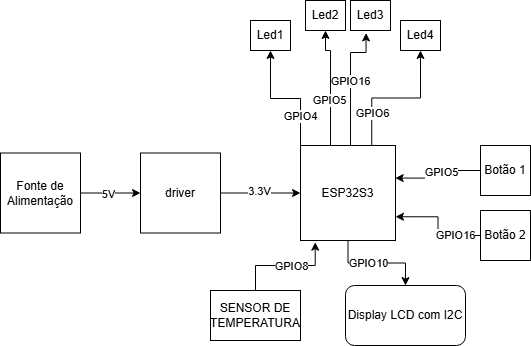

The diagram above was exported from draw.io. Its source (the exported page's mxGraphModel, read from the mxfile embedded in the PNG):
<mxGraphModel dx="815" dy="444" grid="1" gridSize="10" guides="1" tooltips="1" connect="1" arrows="1" fold="1" page="1" pageScale="1" pageWidth="850" pageHeight="1100" math="0" shadow="0">
  <root>
    <mxCell id="0" />
    <mxCell id="1" parent="0" />
    <mxCell id="IdgYwoJfbVylAf2eapg4-12" style="edgeStyle=orthogonalEdgeStyle;rounded=0;orthogonalLoop=1;jettySize=auto;html=1;exitX=0.25;exitY=0;exitDx=0;exitDy=0;entryX=0.5;entryY=1;entryDx=0;entryDy=0;" parent="1" source="IdgYwoJfbVylAf2eapg4-1" target="IdgYwoJfbVylAf2eapg4-7" edge="1">
      <mxGeometry relative="1" as="geometry">
        <Array as="points">
          <mxPoint x="400" y="245" />
          <mxPoint x="400" y="198" />
          <mxPoint x="370" y="198" />
        </Array>
      </mxGeometry>
    </mxCell>
    <mxCell id="U23uh0NiXxecqkyo2r81-1" value="GPIO4" style="edgeLabel;html=1;align=center;verticalAlign=middle;resizable=0;points=[];" vertex="1" connectable="0" parent="IdgYwoJfbVylAf2eapg4-12">
      <mxGeometry x="-0.2908" relative="1" as="geometry">
        <mxPoint as="offset" />
      </mxGeometry>
    </mxCell>
    <mxCell id="IdgYwoJfbVylAf2eapg4-13" style="edgeStyle=orthogonalEdgeStyle;rounded=0;orthogonalLoop=1;jettySize=auto;html=1;exitX=0.5;exitY=0;exitDx=0;exitDy=0;entryX=0.5;entryY=1;entryDx=0;entryDy=0;" parent="1" source="IdgYwoJfbVylAf2eapg4-1" target="IdgYwoJfbVylAf2eapg4-8" edge="1">
      <mxGeometry relative="1" as="geometry">
        <Array as="points">
          <mxPoint x="430" y="245" />
          <mxPoint x="430" y="150" />
        </Array>
      </mxGeometry>
    </mxCell>
    <mxCell id="Rnfyq-CKeLzYiLRd78p9-1" value="GPIO5" style="edgeLabel;html=1;align=center;verticalAlign=middle;resizable=0;points=[];" parent="IdgYwoJfbVylAf2eapg4-13" connectable="0" vertex="1">
      <mxGeometry x="-0.1781" y="1" relative="1" as="geometry">
        <mxPoint y="-6" as="offset" />
      </mxGeometry>
    </mxCell>
    <mxCell id="IdgYwoJfbVylAf2eapg4-14" style="edgeStyle=orthogonalEdgeStyle;rounded=0;orthogonalLoop=1;jettySize=auto;html=1;exitX=0.75;exitY=0;exitDx=0;exitDy=0;entryX=0.5;entryY=1;entryDx=0;entryDy=0;" parent="1" source="IdgYwoJfbVylAf2eapg4-1" target="IdgYwoJfbVylAf2eapg4-10" edge="1">
      <mxGeometry relative="1" as="geometry" />
    </mxCell>
    <mxCell id="U23uh0NiXxecqkyo2r81-2" value="GPIO6" style="edgeLabel;html=1;align=center;verticalAlign=middle;resizable=0;points=[];" vertex="1" connectable="0" parent="IdgYwoJfbVylAf2eapg4-14">
      <mxGeometry x="-0.5567" relative="1" as="geometry">
        <mxPoint as="offset" />
      </mxGeometry>
    </mxCell>
    <mxCell id="U23uh0NiXxecqkyo2r81-7" style="edgeStyle=orthogonalEdgeStyle;rounded=0;orthogonalLoop=1;jettySize=auto;html=1;" edge="1" parent="1" source="IdgYwoJfbVylAf2eapg4-1" target="U23uh0NiXxecqkyo2r81-4">
      <mxGeometry relative="1" as="geometry" />
    </mxCell>
    <mxCell id="U23uh0NiXxecqkyo2r81-9" value="GPIO10" style="edgeLabel;html=1;align=center;verticalAlign=middle;resizable=0;points=[];" vertex="1" connectable="0" parent="U23uh0NiXxecqkyo2r81-7">
      <mxGeometry x="-0.1636" relative="1" as="geometry">
        <mxPoint as="offset" />
      </mxGeometry>
    </mxCell>
    <mxCell id="IdgYwoJfbVylAf2eapg4-1" value="ESP32S3" style="whiteSpace=wrap;html=1;aspect=fixed;" parent="1" vertex="1">
      <mxGeometry x="400" y="245" width="95" height="95" as="geometry" />
    </mxCell>
    <mxCell id="IdgYwoJfbVylAf2eapg4-5" style="edgeStyle=orthogonalEdgeStyle;rounded=0;orthogonalLoop=1;jettySize=auto;html=1;entryX=0;entryY=0.5;entryDx=0;entryDy=0;" parent="1" source="IdgYwoJfbVylAf2eapg4-4" target="IdgYwoJfbVylAf2eapg4-1" edge="1">
      <mxGeometry relative="1" as="geometry" />
    </mxCell>
    <mxCell id="Rnfyq-CKeLzYiLRd78p9-8" value="3.3V" style="edgeLabel;html=1;align=center;verticalAlign=middle;resizable=0;points=[];" parent="IdgYwoJfbVylAf2eapg4-5" connectable="0" vertex="1">
      <mxGeometry x="-0.0464" y="2" relative="1" as="geometry">
        <mxPoint as="offset" />
      </mxGeometry>
    </mxCell>
    <mxCell id="IdgYwoJfbVylAf2eapg4-4" value="driver" style="whiteSpace=wrap;html=1;aspect=fixed;" parent="1" vertex="1">
      <mxGeometry x="240" y="252.5" width="80" height="80" as="geometry" />
    </mxCell>
    <mxCell id="IdgYwoJfbVylAf2eapg4-7" value="Led1" style="rounded=0;whiteSpace=wrap;html=1;" parent="1" vertex="1">
      <mxGeometry x="350" y="120" width="40" height="30" as="geometry" />
    </mxCell>
    <mxCell id="IdgYwoJfbVylAf2eapg4-8" value="Led2" style="rounded=0;whiteSpace=wrap;html=1;" parent="1" vertex="1">
      <mxGeometry x="405" y="100" width="40" height="30" as="geometry" />
    </mxCell>
    <mxCell id="IdgYwoJfbVylAf2eapg4-9" value="Led3" style="rounded=0;whiteSpace=wrap;html=1;" parent="1" vertex="1">
      <mxGeometry x="450" y="100" width="40" height="30" as="geometry" />
    </mxCell>
    <mxCell id="IdgYwoJfbVylAf2eapg4-10" value="Led4" style="rounded=0;whiteSpace=wrap;html=1;" parent="1" vertex="1">
      <mxGeometry x="500" y="120" width="40" height="30" as="geometry" />
    </mxCell>
    <mxCell id="IdgYwoJfbVylAf2eapg4-15" style="edgeStyle=orthogonalEdgeStyle;rounded=0;orthogonalLoop=1;jettySize=auto;html=1;exitX=0.5;exitY=0;exitDx=0;exitDy=0;entryX=0.389;entryY=1.081;entryDx=0;entryDy=0;entryPerimeter=0;" parent="1" source="IdgYwoJfbVylAf2eapg4-1" target="IdgYwoJfbVylAf2eapg4-9" edge="1">
      <mxGeometry relative="1" as="geometry">
        <Array as="points">
          <mxPoint x="450" y="245" />
          <mxPoint x="450" y="152" />
        </Array>
      </mxGeometry>
    </mxCell>
    <mxCell id="Rnfyq-CKeLzYiLRd78p9-2" value="GPIO16" style="edgeLabel;html=1;align=center;verticalAlign=middle;resizable=0;points=[];" parent="IdgYwoJfbVylAf2eapg4-15" connectable="0" vertex="1">
      <mxGeometry x="-0.2313" y="1" relative="1" as="geometry">
        <mxPoint x="1" y="-17" as="offset" />
      </mxGeometry>
    </mxCell>
    <mxCell id="IdgYwoJfbVylAf2eapg4-16" value="Botão 1" style="whiteSpace=wrap;html=1;aspect=fixed;" parent="1" vertex="1">
      <mxGeometry x="580" y="245" width="50" height="50" as="geometry" />
    </mxCell>
    <mxCell id="IdgYwoJfbVylAf2eapg4-18" style="edgeStyle=orthogonalEdgeStyle;rounded=0;orthogonalLoop=1;jettySize=auto;html=1;entryX=1;entryY=0.75;entryDx=0;entryDy=0;" parent="1" source="IdgYwoJfbVylAf2eapg4-17" target="IdgYwoJfbVylAf2eapg4-1" edge="1">
      <mxGeometry relative="1" as="geometry" />
    </mxCell>
    <mxCell id="Rnfyq-CKeLzYiLRd78p9-4" value="GPIO16" style="edgeLabel;html=1;align=center;verticalAlign=middle;resizable=0;points=[];" parent="IdgYwoJfbVylAf2eapg4-18" connectable="0" vertex="1">
      <mxGeometry x="-0.5012" relative="1" as="geometry">
        <mxPoint as="offset" />
      </mxGeometry>
    </mxCell>
    <mxCell id="IdgYwoJfbVylAf2eapg4-17" value="Botão 2" style="whiteSpace=wrap;html=1;aspect=fixed;" parent="1" vertex="1">
      <mxGeometry x="580" y="310" width="50" height="50" as="geometry" />
    </mxCell>
    <mxCell id="IdgYwoJfbVylAf2eapg4-19" style="edgeStyle=orthogonalEdgeStyle;rounded=0;orthogonalLoop=1;jettySize=auto;html=1;entryX=0.997;entryY=0.343;entryDx=0;entryDy=0;entryPerimeter=0;" parent="1" source="IdgYwoJfbVylAf2eapg4-16" target="IdgYwoJfbVylAf2eapg4-1" edge="1">
      <mxGeometry relative="1" as="geometry" />
    </mxCell>
    <mxCell id="Rnfyq-CKeLzYiLRd78p9-3" value="GPIO5" style="edgeLabel;html=1;align=center;verticalAlign=middle;resizable=0;points=[];" parent="IdgYwoJfbVylAf2eapg4-19" connectable="0" vertex="1">
      <mxGeometry x="-0.1603" y="2" relative="1" as="geometry">
        <mxPoint as="offset" />
      </mxGeometry>
    </mxCell>
    <mxCell id="Rnfyq-CKeLzYiLRd78p9-6" style="edgeStyle=orthogonalEdgeStyle;rounded=0;orthogonalLoop=1;jettySize=auto;html=1;entryX=0;entryY=0.5;entryDx=0;entryDy=0;" parent="1" source="Rnfyq-CKeLzYiLRd78p9-5" target="IdgYwoJfbVylAf2eapg4-4" edge="1">
      <mxGeometry relative="1" as="geometry" />
    </mxCell>
    <mxCell id="Rnfyq-CKeLzYiLRd78p9-7" value="5V" style="edgeLabel;html=1;align=center;verticalAlign=middle;resizable=0;points=[];" parent="Rnfyq-CKeLzYiLRd78p9-6" connectable="0" vertex="1">
      <mxGeometry x="-0.0905" relative="1" as="geometry">
        <mxPoint y="1" as="offset" />
      </mxGeometry>
    </mxCell>
    <mxCell id="Rnfyq-CKeLzYiLRd78p9-5" value="Fonte de Alimentação" style="whiteSpace=wrap;html=1;aspect=fixed;" parent="1" vertex="1">
      <mxGeometry x="100" y="252.5" width="80" height="80" as="geometry" />
    </mxCell>
    <mxCell id="U23uh0NiXxecqkyo2r81-3" value="SENSOR DE TEMPERATURA" style="rounded=0;whiteSpace=wrap;html=1;" vertex="1" parent="1">
      <mxGeometry x="310" y="390" width="90" height="50" as="geometry" />
    </mxCell>
    <mxCell id="U23uh0NiXxecqkyo2r81-4" value="Display LCD com I2C" style="rounded=1;whiteSpace=wrap;html=1;" vertex="1" parent="1">
      <mxGeometry x="445" y="385" width="120" height="60" as="geometry" />
    </mxCell>
    <mxCell id="U23uh0NiXxecqkyo2r81-5" style="edgeStyle=orthogonalEdgeStyle;rounded=0;orthogonalLoop=1;jettySize=auto;html=1;entryX=0.155;entryY=1.018;entryDx=0;entryDy=0;entryPerimeter=0;" edge="1" parent="1" source="U23uh0NiXxecqkyo2r81-3" target="IdgYwoJfbVylAf2eapg4-1">
      <mxGeometry relative="1" as="geometry" />
    </mxCell>
    <mxCell id="U23uh0NiXxecqkyo2r81-8" value="GPIO8" style="edgeLabel;html=1;align=center;verticalAlign=middle;resizable=0;points=[];" vertex="1" connectable="0" parent="U23uh0NiXxecqkyo2r81-5">
      <mxGeometry x="0.1238" y="-1" relative="1" as="geometry">
        <mxPoint as="offset" />
      </mxGeometry>
    </mxCell>
  </root>
</mxGraphModel>